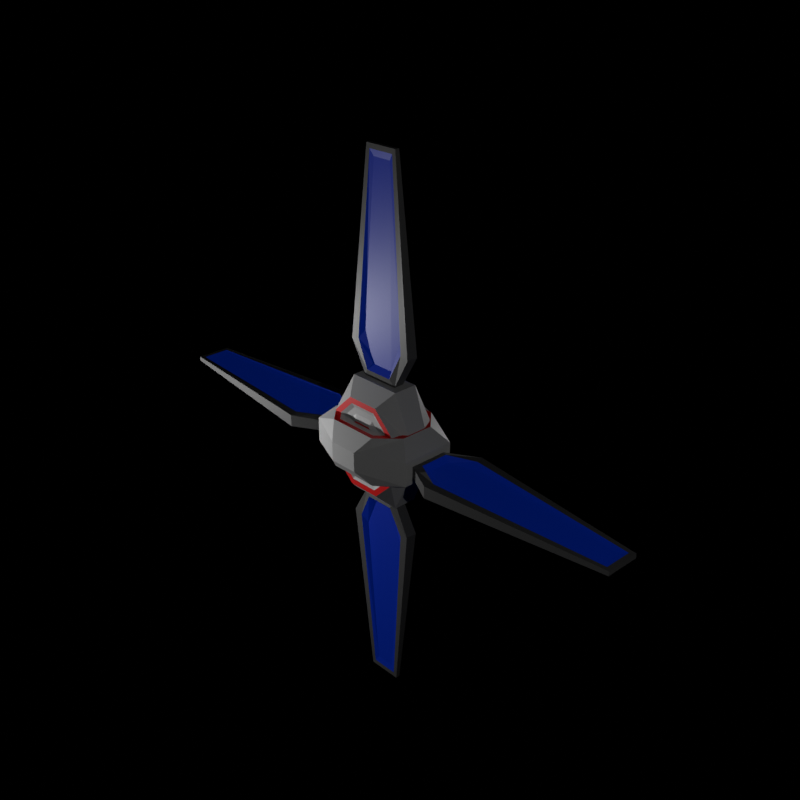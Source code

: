 # Source: solar_collector_single.blend  (saved by Blender 2.93.21; exported with 4.5.12 LTS)
import bpy
from mathutils import Matrix  # noqa: F401  (used for matrix-valued properties, if any)

bpy.ops.wm.read_factory_settings(use_empty=True)
scene = bpy.context.scene
scene.name = 'Scene'

# ---- collections
col_collection = bpy.data.collections.new('Collection'); scene.collection.children.link(col_collection)

# ---- images (referenced by path relative to the original .blend; pixels are not part of the script)
import os
ASSET_DIR = os.environ.get("B2B_ASSET_DIR", "")  # directory of the original .blend (textures are referenced by path, not embedded)
HERE = os.path.dirname(os.path.abspath(__file__))  # packed textures are extracted next to this script under _unpacked/

def load_image(name, relpath, width, height, colorspace="sRGB"):
    """Load a texture the original file referenced (path relative to the .blend, or extracted next to this script)."""
    p = next((c for c in (os.path.join(HERE, relpath), os.path.join(ASSET_DIR, relpath)) if relpath and os.path.exists(c)), "")
    if p:
        img = bpy.data.images.load(p, check_existing=True)
        img.name = name
    else:  # same state as the original file: an image datablock whose file is absent (Cycles renders it pink)
        img = bpy.data.images.new(name, width, height)
        img.source = "FILE"
        img.filepath = "//" + (relpath or name)
    img.colorspace_settings.name = colorspace
    return img
img_skin = load_image('skin', 'solar_collector_single.png', 1024, 1024, 'sRGB')

# ---- materials (node trees are filled in below, after node groups)
mat_material_001 = bpy.data.materials.new('Material.001')
mat_material_002 = bpy.data.materials.new('Material.002')
mat_material_003 = bpy.data.materials.new('Material.003')
mat_material_004 = bpy.data.materials.new('Material.004')
mat_material_005 = bpy.data.materials.new('Material.005')

# ---- material node trees
mat_material_001.use_nodes = True; mat_material_001.node_tree.nodes.clear()
_N = mat_material_001.node_tree.nodes; _L = mat_material_001.node_tree.links
n0 = _N.new('ShaderNodeBsdfPrincipled'); n0.name = 'Principled BSDF'; n0.location = (10, 300)
n0.distribution = 'GGX'
n0.subsurface_method = 'BURLEY'
n0.inputs[0].default_value = (0.1282, 0.1282, 0.1282, 1.0)
n0.inputs[3].default_value = 1.45
n0.inputs[27].default_value = (0.0, 0.0, 0.0, 1.0)
n0.inputs[28].default_value = 1.0
n1 = _N.new('ShaderNodeOutputMaterial'); n1.name = 'Material Output'; n1.location = (300, 300)
n2 = _N.new('ShaderNodeUVMap'); n2.name = 'UV Map'; n2.location = (307, -60)
n3 = _N.new('ShaderNodeTexImage'); n3.name = 'Image Texture'; n3.location = (520, 100)
n3.image = img_skin
_L.new(n0.outputs[0], n1.inputs[0])
_L.new(n2.outputs[0], n3.inputs[0])
n1.is_active_output = True
mat_material_002.use_nodes = True; mat_material_002.node_tree.nodes.clear()
_N = mat_material_002.node_tree.nodes; _L = mat_material_002.node_tree.links
n0 = _N.new('ShaderNodeBsdfPrincipled'); n0.name = 'Principled BSDF'; n0.location = (10, 300)
n0.distribution = 'GGX'
n0.subsurface_method = 'BURLEY'
n0.inputs[0].default_value = (0.477, 0.477, 0.477, 1.0)
n0.inputs[3].default_value = 1.45
n0.inputs[27].default_value = (0.0, 0.0, 0.0, 1.0)
n0.inputs[28].default_value = 1.0
n1 = _N.new('ShaderNodeOutputMaterial'); n1.name = 'Material Output'; n1.location = (300, 300)
n2 = _N.new('ShaderNodeUVMap'); n2.name = 'UV Map'; n2.location = (307, -60)
n3 = _N.new('ShaderNodeTexImage'); n3.name = 'Image Texture'; n3.location = (520, 100)
n3.image = img_skin
_L.new(n0.outputs[0], n1.inputs[0])
_L.new(n2.outputs[0], n3.inputs[0])
n1.is_active_output = True
mat_material_003.use_nodes = True; mat_material_003.node_tree.nodes.clear()
_N = mat_material_003.node_tree.nodes; _L = mat_material_003.node_tree.links
n0 = _N.new('ShaderNodeBsdfPrincipled'); n0.name = 'Principled BSDF'; n0.location = (10, 300)
n0.distribution = 'GGX'
n0.subsurface_method = 'BURLEY'
n0.inputs[0].default_value = (0.08714, 0.08714, 0.08714, 1.0)
n0.inputs[3].default_value = 1.45
n0.inputs[27].default_value = (0.0, 0.0, 0.0, 1.0)
n0.inputs[28].default_value = 1.0
n1 = _N.new('ShaderNodeOutputMaterial'); n1.name = 'Material Output'; n1.location = (300, 300)
n2 = _N.new('ShaderNodeUVMap'); n2.name = 'UV Map'; n2.location = (307, -60)
n3 = _N.new('ShaderNodeTexImage'); n3.name = 'Image Texture'; n3.location = (520, 100)
n3.image = img_skin
_L.new(n0.outputs[0], n1.inputs[0])
_L.new(n2.outputs[0], n3.inputs[0])
n1.is_active_output = True
mat_material_004.use_nodes = True; mat_material_004.node_tree.nodes.clear()
_N = mat_material_004.node_tree.nodes; _L = mat_material_004.node_tree.links
n0 = _N.new('ShaderNodeBsdfPrincipled'); n0.name = 'Principled BSDF'; n0.location = (10, 300)
n0.distribution = 'GGX'
n0.subsurface_method = 'BURLEY'
n0.inputs[0].default_value = (0.0, 0.01261, 0.2529, 1.0)
n0.inputs[3].default_value = 1.45
n0.inputs[27].default_value = (0.0, 0.004928, 0.06681, 1.0)
n0.inputs[28].default_value = 1.0
n1 = _N.new('ShaderNodeOutputMaterial'); n1.name = 'Material Output'; n1.location = (300, 300)
n2 = _N.new('ShaderNodeUVMap'); n2.name = 'UV Map'; n2.location = (307, -60)
n3 = _N.new('ShaderNodeTexImage'); n3.name = 'Image Texture'; n3.location = (520, 100)
n3.image = img_skin
_L.new(n0.outputs[0], n1.inputs[0])
_L.new(n2.outputs[0], n3.inputs[0])
n1.is_active_output = True
mat_material_005.use_nodes = True; mat_material_005.node_tree.nodes.clear()
_N = mat_material_005.node_tree.nodes; _L = mat_material_005.node_tree.links
n0 = _N.new('ShaderNodeBsdfPrincipled'); n0.name = 'Principled BSDF'; n0.location = (10, 300)
n0.distribution = 'GGX'
n0.subsurface_method = 'BURLEY'
n0.inputs[0].default_value = (0.7413, 0.0, 0.0, 0.0)
n0.inputs[3].default_value = 1.45
n0.inputs[27].default_value = (0.0, 0.0, 0.0, 1.0)
n0.inputs[28].default_value = 1.0
n1 = _N.new('ShaderNodeOutputMaterial'); n1.name = 'Material Output'; n1.location = (300, 300)
n2 = _N.new('ShaderNodeUVMap'); n2.name = 'UV Map'; n2.location = (307, -60)
n3 = _N.new('ShaderNodeTexImage'); n3.name = 'Image Texture'; n3.location = (520, 100)
n3.image = img_skin
_L.new(n0.outputs[0], n1.inputs[0])
_L.new(n2.outputs[0], n3.inputs[0])
n1.is_active_output = True

# ---- world
world_world = bpy.data.worlds.new('World'); scene.world = world_world
world_world.use_nodes = True; world_world.node_tree.nodes.clear()
_N = world_world.node_tree.nodes; _L = world_world.node_tree.links
n0 = _N.new('ShaderNodeOutputWorld'); n0.name = 'World Output'; n0.location = (300, 300)
n1 = _N.new('ShaderNodeBackground'); n1.name = 'Background'; n1.location = (10, 300)
n1.inputs[0].default_value = (0.0, 0.0, 0.0, 0.0)
_L.new(n1.outputs[0], n0.inputs[0])
n0.is_active_output = True
world_world.color = (0.05088, 0.05088, 0.05088)
world_world.use_sun_shadow = False
world_world.sun_shadow_jitter_overblur = 0.0

# ---- cameras
cam_camera = bpy.data.cameras.new('Camera')
cam_camera.clip_end = 100.0
cam_camera.ortho_scale = 7.314

# ---- lights
light_light = bpy.data.lights.new('Light', 'POINT')
light_light.transmission_factor = 0.0
light_light.energy = 1000.0
light_light.shadow_soft_size = 0.1
light_light.shadow_maximum_resolution = 0.006
light_light.use_absolute_resolution = True
light_light_001 = bpy.data.lights.new('Light.001', 'POINT')
light_light_001.transmission_factor = 0.0
light_light_001.energy = 1000.0
light_light_001.shadow_soft_size = 0.1
light_light_001.shadow_maximum_resolution = 0.006
light_light_001.use_absolute_resolution = True
light_light_002 = bpy.data.lights.new('Light.002', 'POINT')
light_light_002.transmission_factor = 0.0
light_light_002.energy = 1000.0
light_light_002.shadow_soft_size = 0.1
light_light_002.shadow_maximum_resolution = 0.006
light_light_002.use_absolute_resolution = True

# ---- meshes
me_cylinder = bpy.data.meshes.new('Cylinder')
me_cylinder.from_pydata([(-0.762, -1.5, 0.5232), (-0.2997, -1.143e-07, -0.2995), (-0.3423, -1.5, 0.9302), (0.2997, -1.819e-07, -0.2995), (0.3423, -1.5, 0.9302), (0.2997, 5.163e-08, -3.197e-15), (0.762, -1.5, -0.5232), (0.2997, 1.143e-07, 0.2995), (0.3423, -1.5, -0.9302), (-0.2997, 6.27e-08, 0.2995), (-0.3423, -1.5, -0.9302), (-0.2997, -5.163e-08, 1.341e-08), (-0.5656, -1.2, -1.225), (-0.5656, -0.7, -1.225), (0.5656, -1.2, -1.225), (0.5656, -0.7, -1.225), (1.003, -1.2, -0.3036), (1.003, -0.8, -0.3036), (0.5656, -1.2, 1.225), (0.5656, -0.7, 1.225), (-0.5656, -1.2, 1.225), (-0.5656, -0.7, 1.225), (-1.003, -1.2, 0.3036), (-1.003, -0.8, 0.3036), (-0.3382, -0.5708, -0.9052), (0.3382, -0.5708, -0.9052), (0.5918, -0.5708, 2.106e-07), (0.3382, -0.5708, 0.9052), (-0.3382, -0.5708, 0.9052), (-0.5918, -0.5708, 3.298e-07), (0.2506, -1.0, -1.488), (-0.2506, -1.0, -1.488), (-0.4742, -0.9903, -2.148), (-0.2009, -0.9758, -5.371), (0.2009, -0.9758, -5.371), (0.4742, -0.9903, -2.148), (0.3007, -1.103, -1.378), (-0.3007, -1.103, -1.378), (-0.5691, -1.073, -1.927), (-0.2825, -0.9971, -5.497), (0.2825, -0.9971, -5.497), (0.5691, -1.073, -1.927), (-0.2506, -0.9033, -1.488), (0.2506, -0.9033, -1.488), (0.4742, -0.913, -2.148), (0.2009, -0.9275, -5.371), (-0.2009, -0.9275, -5.371), (-0.4742, -0.913, -2.148), (-0.3007, -0.8, -1.378), (0.3007, -0.8, -1.378), (0.5691, -0.8303, -1.927), (0.2825, -0.9062, -5.497), (-0.2825, -0.9062, -5.497), (-0.5691, -0.8303, -1.927), (-0.3938, -1.058, 1.222), (0.7452, -0.8303, 1.871), (0.3938, -1.058, 1.222), (0.3587, -0.9062, 5.593), (0.7452, -1.073, 1.871), (-0.3587, -0.9062, 5.593), (0.3587, -0.9972, 5.593), (-0.7452, -0.8303, 1.871), (-0.3587, -0.9972, 5.593), (-0.3938, -0.8455, 1.222), (-0.7452, -1.073, 1.871), (0.3938, -0.8455, 1.222), (0.5691, -0.8303, 1.927), (0.2825, -0.9062, 5.497), (-0.2825, -0.9062, 5.497), (-0.5691, -0.8303, 1.927), (-0.3007, -0.8, 1.378), (0.3007, -0.8, 1.378), (0.4742, -0.913, 2.148), (0.2009, -0.9275, 5.371), (-0.2009, -0.9275, 5.371), (-0.4742, -0.913, 2.148), (-0.2506, -0.9033, 1.488), (0.2506, -0.9033, 1.488), (0.7601, -1.5, 0.5232), (-0.7601, -1.5, -0.5232), (-1.001, -0.8, -0.3036), (-1.001, -1.2, -0.3036), (1.001, -0.8, 0.3036), (1.001, -1.2, 0.3036), (0.4257, -0.5, -0.9218), (-0.4257, -0.5, -0.9218), (0.7551, -0.5, -0.5185), (0.7532, -0.5, 0.5185), (-0.4257, -0.5, 0.9218), (0.4257, -0.5, 0.9218), (-0.7551, -0.5, 0.5185), (-0.7532, -0.5, -0.5185), (-0.5691, -1.073, 1.927), (-0.2825, -0.9972, 5.497), (0.2825, -0.9972, 5.497), (0.5691, -1.073, 1.927), (0.3007, -1.103, 1.378), (-0.3007, -1.103, 1.378), (-0.4742, -0.9903, 2.148), (-0.2009, -0.9758, 5.371), (0.2009, -0.9758, 5.371), (0.4742, -0.9903, 2.148), (0.2506, -1.0, 1.488), (-0.2506, -1.0, 1.488), (-0.3938, -0.8455, -1.222), (0.7452, -1.073, -1.871), (0.3938, -0.8455, -1.222), (0.3587, -0.9971, -5.593), (0.7452, -0.8303, -1.871), (-0.3587, -0.9971, -5.593), (0.3587, -0.9062, -5.593), (-0.7452, -1.073, -1.871), (-0.3587, -0.9062, -5.593), (-0.3938, -1.058, -1.222), (-0.7452, -0.8303, -1.871), (0.3938, -1.058, -1.222), (-0.6668, -1.5, 0.4579), (-0.2995, -1.5, 0.814), (0.2995, -1.5, 0.814), (0.6668, -1.5, -0.4579), (0.2995, -1.5, -0.814), (-0.2995, -1.5, -0.814), (0.6652, -1.5, 0.4579), (-0.6652, -1.5, -0.4579), (-0.5987, -1.464, 0.4111), (-0.269, -1.464, 0.7309), (0.269, -1.464, 0.7309), (0.5987, -1.464, -0.4111), (0.269, -1.464, -0.7309), (-0.269, -1.464, -0.7309), (0.5972, -1.464, 0.4111), (-0.5972, -1.464, -0.4111), (-0.4993, -1.464, 0.3429), (-0.2243, -1.464, 0.6096), (0.2243, -1.464, 0.6096), (0.4993, -1.464, -0.3429), (0.2243, -1.464, -0.6096), (-0.2243, -1.464, -0.6096), (0.4981, -1.464, 0.3429), (-0.4981, -1.464, -0.3429), (-0.4056, -1.519, 0.2721), (-0.1822, -1.519, 0.4899), (0.1822, -1.519, 0.4899), (0.4056, -1.519, -0.2849), (0.1822, -1.519, -0.5002), (-0.1822, -1.519, -0.5002), (0.4046, -1.519, 0.2721), (-0.4046, -1.519, -0.2849)], [], [(24, 1, 3, 25), (25, 3, 5, 26), (26, 5, 7, 27), (27, 7, 9, 28), (3, 1, 11, 9, 7, 5), (28, 9, 11, 29), (29, 11, 1, 24), (81, 12, 10, 79), (12, 13, 15, 14), (14, 15, 17, 16), (83, 82, 19, 18), (18, 19, 21, 20), (23, 21, 88, 90), (20, 21, 23, 22), (81, 80, 13, 12), (14, 16, 6, 8), (83, 18, 4, 78), (78, 4, 118, 122), (20, 22, 0, 2), (12, 14, 8, 10), (22, 81, 79, 0), (16, 83, 78, 6), (110, 108, 105, 107), (113, 104, 114, 111), (34, 35, 30, 31, 32, 33), (40, 41, 35, 34), (51, 52, 46, 45), (114, 112, 109, 111), (105, 108, 106, 115), (39, 40, 34, 33), (105, 115, 36, 41), (41, 36, 30, 35), (50, 51, 45, 44), (37, 38, 32, 31), (49, 50, 44, 43), (112, 110, 107, 109), (110, 112, 52, 51), (115, 113, 37, 36), (114, 104, 48, 53), (48, 49, 43, 42), (112, 114, 53, 52), (38, 39, 33, 32), (58, 60, 94, 95), (54, 56, 96, 97), (60, 62, 93, 94), (97, 96, 102, 103), (63, 61, 69, 70), (56, 58, 95, 96), (62, 64, 92, 93), (64, 54, 97, 92), (71, 70, 76, 77), (59, 57, 67, 68), (65, 63, 70, 71), (57, 55, 66, 67), (61, 59, 68, 69), (55, 65, 71, 66), (73, 72, 77, 76, 75, 74), (69, 68, 74, 75), (67, 66, 72, 73), (66, 71, 77, 72), (70, 69, 75, 76), (68, 67, 73, 74), (22, 23, 80, 81), (16, 17, 82, 83), (18, 20, 2, 4), (84, 85, 91, 90, 88, 89, 87, 86), (15, 13, 85, 84), (13, 80, 91, 85), (19, 82, 87, 89), (82, 17, 86, 87), (80, 23, 90, 91), (21, 19, 89, 88), (17, 15, 84, 86), (99, 98, 103, 102, 101, 100), (95, 94, 100, 101), (93, 92, 98, 99), (92, 97, 103, 98), (96, 95, 101, 102), (94, 93, 99, 100), (57, 59, 62, 60), (59, 61, 64, 62), (55, 57, 60, 58), (56, 65, 55, 58), (64, 61, 63, 54), (111, 109, 39, 38), (36, 37, 31, 30), (113, 111, 38, 37), (107, 105, 41, 40), (109, 107, 40, 39), (106, 108, 50, 49), (108, 110, 51, 50), (46, 47, 42, 43, 44, 45), (104, 106, 49, 48), (53, 48, 42, 47), (52, 53, 47, 46), (120, 119, 127, 128), (4, 2, 117, 118), (0, 79, 123, 116), (10, 8, 120, 121), (6, 78, 122, 119), (8, 6, 119, 120), (2, 0, 116, 117), (79, 10, 121, 123), (124, 131, 139, 132), (118, 117, 125, 126), (123, 121, 129, 131), (119, 122, 130, 127), (121, 120, 128, 129), (122, 118, 126, 130), (117, 116, 124, 125), (116, 123, 131, 124), (137, 136, 144, 145), (128, 127, 135, 136), (126, 125, 133, 134), (131, 129, 137, 139), (127, 130, 138, 135), (129, 128, 136, 137), (130, 126, 134, 138), (125, 124, 132, 133), (145, 144, 143, 146, 142, 141, 140, 147), (138, 134, 142, 146), (133, 132, 140, 141), (132, 139, 147, 140), (136, 135, 143, 144), (134, 133, 141, 142), (139, 137, 145, 147), (135, 138, 146, 143)])
me_cylinder.polygons.foreach_set('material_index', [0, 0, 0, 0, 0, 0, 0, 1, 1, 1, 1, 1, 1, 1, 1, 1, 1, 4, 1, 1, 1, 1, 2, 2, 3, 3, 3, 2, 2, 3, 2, 3, 3, 3, 3, 2, 2, 2, 2, 3, 2, 3, 2, 2, 2, 3, 2, 2, 2, 2, 3, 2, 2, 2, 2, 2, 3, 3, 3, 3, 3, 3, 1, 1, 1, 1, 1, 1, 1, 1, 1, 1, 1, 3, 3, 3, 3, 3, 3, 2, 2, 2, 2, 2, 2, 3, 2, 2, 2, 2, 2, 3, 2, 3, 3, 1, 4, 4, 4, 4, 4, 4, 4, 1, 1, 1, 1, 1, 1, 1, 1, 1, 1, 1, 1, 1, 1, 1, 1, 4, 1, 1, 1, 1, 1, 1, 1])
_uv = me_cylinder.uv_layers.new(name='UVMap')
_uv.uv.foreach_set('vector', [0.06932, 0.8579, 2.98e-08, 0.8535, 0.0, 0.7849, 0.06932, 0.7805, 0.6047, 0.6868, 0.6702, 0.7538, 0.6702, 0.787, 0.6025, 0.78, 0.6025, 0.78, 0.6702, 0.787, 0.6702, 0.8202, 0.6047, 0.8876, 0.2972, 0.7908, 0.2278, 0.7864, 0.2278, 0.7178, 0.2972, 0.7134, 0.2278, 0.8595, 0.2278, 0.7908, 0.2621, 0.7908, 0.2964, 0.7908, 0.2964, 0.8595, 0.2621, 0.8595, 0.08898, 0.5003, 0.1544, 0.5696, 0.1544, 0.6039, 0.08616, 0.6056, 0.08616, 0.6056, 0.1544, 0.6039, 0.1544, 0.6381, 0.08898, 0.7071, 0.1177, 0.8848, 0.1225, 0.9869, 0.09082, 0.9515, 0.08618, 0.908, 0.2278, 0.8429, 0.1706, 0.8429, 0.1706, 0.7134, 0.2278, 0.7134, 0.5214, 0.6879, 0.5784, 0.6868, 0.5631, 0.7768, 0.5175, 0.7777, 0.5175, 0.8451, 0.5631, 0.8442, 0.5784, 0.9584, 0.5214, 0.9595, 0.4376, 0.7115, 0.4948, 0.7115, 0.4948, 0.841, 0.4376, 0.841, 0.04557, 0.609, 0.06182, 0.5007, 0.08616, 0.5344, 0.0825, 0.5828, 0.00486, 0.5003, 0.06182, 0.5007, 0.04557, 0.609, 0.0, 0.6087, 2.789e-05, 0.678, 0.0456, 0.6783, 0.06182, 0.7805, 0.00486, 0.7801, 0.5095, 0.841, 0.5095, 0.9577, 0.4953, 0.9232, 0.4719, 0.8605, 0.1553, 0.7921, 0.1567, 0.9066, 0.125, 0.8802, 0.1225, 0.8232, 0.1776, 0.5519, 0.2215, 0.509, 0.226, 0.5212, 0.1876, 0.5588, 0.1225, 0.7071, 0.1177, 0.8155, 0.08616, 0.7885, 0.09082, 0.739, 0.3795, 0.9544, 0.3795, 0.8249, 0.4138, 0.8505, 0.4138, 0.9289, 0.1177, 0.8155, 0.1177, 0.8848, 0.08618, 0.908, 0.08616, 0.7885, 0.1567, 0.7247, 0.1553, 0.7921, 0.1225, 0.8232, 0.125, 0.7071, 0.9998, 0.0, 0.9995, 0.4017, 0.9718, 0.4019, 0.9894, 5.865e-05, 0.9476, 0.5, 0.9718, 0.4999, 0.9706, 0.5765, 0.943, 0.5767, 0.7705, 0.01438, 0.8018, 0.3833, 0.7762, 0.4589, 0.7189, 0.4589, 0.6933, 0.3833, 0.7245, 0.01438, 0.7799, 0.0, 0.8127, 0.4086, 0.8018, 0.3833, 0.7705, 0.01438, 0.7152, 0.4714, 0.7799, 0.4714, 0.7705, 0.4858, 0.7245, 0.4858, 0.9706, 0.5765, 0.9718, 0.999, 0.9614, 0.999, 0.943, 0.5767, 0.9718, 0.4019, 0.9995, 0.4017, 0.9998, 0.4837, 0.9756, 0.4838, 0.7152, 0.0, 0.7799, 0.0, 0.7705, 0.01438, 0.7245, 0.01438, 0.0, 0.07426, 0.04023, 0.0, 0.05088, 0.01784, 0.02016, 0.08071, 0.8127, 0.4086, 0.782, 0.4714, 0.7762, 0.4589, 0.8018, 0.3833, 0.6824, 0.88, 0.7152, 0.4714, 0.7245, 0.4858, 0.6933, 0.8547, 0.7131, 0.4714, 0.6824, 0.4086, 0.6933, 0.3833, 0.7189, 0.4589, 0.7131, 0.9429, 0.6824, 0.88, 0.6933, 0.8547, 0.7189, 0.9303, 0.1544, 0.6645, 0.1544, 0.5824, 0.1648, 0.5824, 0.1648, 0.6645, 0.2148, 0.0, 0.297, 0.0, 0.2882, 0.01105, 0.2236, 0.01105, 0.04023, 0.0, 0.1304, 0.0, 0.1197, 0.01784, 0.05088, 0.01784, 0.3412, 0.4261, 0.301, 0.5003, 0.2903, 0.4825, 0.321, 0.4196, 0.782, 0.9429, 0.7131, 0.9429, 0.7189, 0.9303, 0.7762, 0.9303, 0.297, 0.0, 0.3412, 0.4261, 0.321, 0.4196, 0.2882, 0.01105, 0.6824, 0.4086, 0.7152, 0.0, 0.7245, 0.01438, 0.6933, 0.3833, 0.6824, 0.07427, 0.6382, 0.5003, 0.6294, 0.4893, 0.6622, 0.08072, 0.552, 0.0, 0.6422, 0.0, 0.6315, 0.01785, 0.5627, 0.01785, 0.6382, 0.5003, 0.556, 0.5003, 0.5648, 0.4893, 0.6294, 0.4893, 0.8434, 0.4714, 0.9122, 0.4714, 0.9065, 0.484, 0.8491, 0.484, 0.4716, 0.0, 0.5118, 0.07426, 0.4916, 0.08071, 0.4609, 0.01785, 0.6422, 0.0, 0.6824, 0.07427, 0.6622, 0.08072, 0.6315, 0.01785, 0.556, 0.5003, 0.5118, 0.07427, 0.532, 0.08072, 0.5648, 0.4893, 0.5118, 0.07427, 0.552, 0.0, 0.5627, 0.01785, 0.532, 0.08072, 0.8434, 1.192e-07, 0.9122, 0.0, 0.9065, 0.01257, 0.8491, 0.01257, 0.4676, 0.5003, 0.3854, 0.5003, 0.3942, 0.4893, 0.4588, 0.4893, 0.3814, 0.0, 0.4716, 0.0, 0.4609, 0.01785, 0.3921, 0.01785, 0.3854, 0.5003, 0.3412, 0.07426, 0.3614, 0.08071, 0.3942, 0.4893, 0.5118, 0.07426, 0.4676, 0.5003, 0.4588, 0.4893, 0.4916, 0.08071, 0.3412, 0.07426, 0.3814, 0.0, 0.3921, 0.01785, 0.3614, 0.08071, 0.8548, 0.457, 0.8235, 0.08814, 0.8491, 0.01257, 0.9065, 0.01257, 0.9321, 0.08814, 0.9008, 0.457, 0.943, 0.06287, 0.9101, 0.4714, 0.9008, 0.457, 0.9321, 0.08814, 0.8455, 0.4714, 0.8127, 0.06287, 0.8235, 0.08814, 0.8548, 0.457, 0.8127, 0.06287, 0.8434, 1.192e-07, 0.8491, 0.01257, 0.8235, 0.08814, 0.9122, 0.0, 0.943, 0.06287, 0.9321, 0.08814, 0.9065, 0.01257, 0.9101, 0.4714, 0.8455, 0.4714, 0.8548, 0.457, 0.9008, 0.457, 0.0, 0.6087, 0.04557, 0.609, 0.0456, 0.6783, 2.789e-05, 0.678, 0.5175, 0.7777, 0.5631, 0.7768, 0.5631, 0.8442, 0.5175, 0.8451, 0.4719, 0.841, 0.4719, 0.9705, 0.4376, 0.9449, 0.4376, 0.8666, 0.4797, 0.7115, 0.3822, 0.7113, 0.3448, 0.6651, 0.3448, 0.5464, 0.3826, 0.5003, 0.4801, 0.5005, 0.5175, 0.5467, 0.5175, 0.6654, 0.3448, 0.9544, 0.3448, 0.8249, 0.3795, 0.8409, 0.3795, 0.9384, 0.06182, 0.7805, 0.0456, 0.6783, 0.08252, 0.7013, 0.08616, 0.745, 0.5784, 0.9584, 0.5631, 0.8442, 0.5996, 0.8744, 0.6025, 0.9283, 0.5631, 0.8442, 0.5631, 0.7768, 0.5996, 0.7593, 0.5996, 0.8744, 0.0456, 0.6783, 0.04557, 0.609, 0.0825, 0.5828, 0.08252, 0.7013, 0.2972, 0.8429, 0.2972, 0.7134, 0.3318, 0.7294, 0.3318, 0.8269, 0.5631, 0.7768, 0.5784, 0.6868, 0.6025, 0.7239, 0.5996, 0.7593, 0.8548, 0.9285, 0.8235, 0.5596, 0.8491, 0.484, 0.9065, 0.484, 0.9321, 0.5596, 0.9008, 0.9285, 0.943, 0.5343, 0.9101, 0.9429, 0.9008, 0.9285, 0.9321, 0.5596, 0.8455, 0.9429, 0.8127, 0.5343, 0.8235, 0.5596, 0.8548, 0.9285, 0.8127, 0.5343, 0.8434, 0.4714, 0.8491, 0.484, 0.8235, 0.5596, 0.9122, 0.4714, 0.943, 0.5343, 0.9321, 0.5596, 0.9065, 0.484, 0.9101, 0.9429, 0.8455, 0.9429, 0.8548, 0.9285, 0.9008, 0.9285, 0.1648, 0.5003, 0.1648, 0.5824, 0.1544, 0.5824, 0.1544, 0.5003, 0.9718, 0.0001988, 0.9706, 0.4283, 0.943, 0.4277, 0.9615, 0.0, 0.9994, 0.5619, 1.0, 0.9858, 0.9896, 0.9861, 0.9718, 0.5628, 0.9758, 0.5007, 1.0, 0.4999, 0.9994, 0.5619, 0.9718, 0.5628, 0.943, 0.4277, 0.9706, 0.4283, 0.9718, 0.4999, 0.9476, 0.4994, 0.1706, 0.07426, 0.1264, 0.5003, 0.1176, 0.4893, 0.1504, 0.08071, 0.782, 0.4714, 0.7131, 0.4714, 0.7189, 0.4589, 0.7762, 0.4589, 0.1304, 0.0, 0.1706, 0.07426, 0.1504, 0.08071, 0.1197, 0.01784, 0.04425, 0.5003, 0.0, 0.07426, 0.02016, 0.08071, 0.05296, 0.4893, 0.1264, 0.5003, 0.04425, 0.5003, 0.05296, 0.4893, 0.1176, 0.4893, 0.2108, 0.5003, 0.1706, 0.4261, 0.1908, 0.4196, 0.2215, 0.4825, 0.1706, 0.4261, 0.2148, 0.0, 0.2236, 0.01105, 0.1908, 0.4196, 0.7705, 0.4858, 0.8018, 0.8547, 0.7762, 0.9303, 0.7189, 0.9303, 0.6933, 0.8547, 0.7245, 0.4858, 0.301, 0.5003, 0.2108, 0.5003, 0.2215, 0.4825, 0.2903, 0.4825, 0.8127, 0.88, 0.782, 0.9429, 0.7762, 0.9303, 0.8018, 0.8547, 0.7799, 0.4714, 0.8127, 0.88, 0.8018, 0.8547, 0.7705, 0.4858, 0.5596, 0.6868, 0.5175, 0.6461, 0.5253, 0.6408, 0.5631, 0.6773, 0.2215, 0.509, 0.2936, 0.5089, 0.2891, 0.5211, 0.226, 0.5212, 0.3378, 0.5516, 0.3378, 0.6618, 0.3278, 0.655, 0.3278, 0.5585, 0.2939, 0.7048, 0.2218, 0.7049, 0.2263, 0.6926, 0.2894, 0.6925, 0.1776, 0.6621, 0.1776, 0.5519, 0.1876, 0.5588, 0.1876, 0.6552, 0.2218, 0.7049, 0.1776, 0.6621, 0.1876, 0.6552, 0.2263, 0.6926, 0.2936, 0.5089, 0.3378, 0.5516, 0.3278, 0.5585, 0.2891, 0.5211, 0.3378, 0.6618, 0.2939, 0.7048, 0.2894, 0.6925, 0.3278, 0.655, 0.6621, 0.5464, 0.6621, 0.6405, 0.6508, 0.6327, 0.6508, 0.5542, 0.5592, 0.5005, 0.6278, 0.5003, 0.6243, 0.5099, 0.5628, 0.51, 0.6699, 0.6458, 0.6282, 0.6867, 0.6246, 0.6772, 0.6621, 0.6405, 0.5175, 0.6461, 0.5175, 0.5413, 0.5253, 0.5466, 0.5253, 0.6408, 0.6282, 0.6867, 0.5596, 0.6868, 0.5631, 0.6773, 0.6246, 0.6772, 0.5175, 0.5413, 0.5592, 0.5005, 0.5628, 0.51, 0.5253, 0.5466, 0.6278, 0.5003, 0.6699, 0.541, 0.6621, 0.5464, 0.6243, 0.5099, 0.6699, 0.541, 0.6699, 0.6458, 0.6621, 0.6405, 0.6621, 0.5464, 0.6195, 0.6633, 0.5682, 0.6634, 0.573, 0.6509, 0.6147, 0.6508, 0.5631, 0.6773, 0.5253, 0.6408, 0.5366, 0.6329, 0.5682, 0.6634, 0.5628, 0.51, 0.6243, 0.5099, 0.6192, 0.5238, 0.5679, 0.5238, 0.6621, 0.6405, 0.6246, 0.6772, 0.6195, 0.6633, 0.6508, 0.6327, 0.5253, 0.6408, 0.5253, 0.5466, 0.5366, 0.5544, 0.5366, 0.6329, 0.6246, 0.6772, 0.5631, 0.6773, 0.5682, 0.6634, 0.6195, 0.6633, 0.5253, 0.5466, 0.5628, 0.51, 0.5679, 0.5238, 0.5366, 0.5544, 0.6243, 0.5099, 0.6621, 0.5464, 0.6508, 0.5542, 0.6192, 0.5238, 0.4096, 0.818, 0.373, 0.818, 0.3505, 0.7964, 0.3505, 0.7404, 0.3728, 0.7185, 0.4094, 0.7184, 0.4319, 0.7403, 0.4319, 0.7963, 0.5366, 0.5544, 0.5679, 0.5238, 0.5727, 0.5375, 0.5473, 0.5625, 0.6192, 0.5238, 0.6508, 0.5542, 0.6401, 0.5623, 0.6144, 0.5374, 0.6508, 0.5542, 0.6508, 0.6327, 0.6401, 0.6261, 0.6401, 0.5623, 0.5682, 0.6634, 0.5366, 0.6329, 0.5473, 0.6263, 0.573, 0.6509, 0.5679, 0.5238, 0.6192, 0.5238, 0.6144, 0.5374, 0.5727, 0.5375, 0.6508, 0.6327, 0.6195, 0.6633, 0.6147, 0.6508, 0.6401, 0.6261, 0.5366, 0.6329, 0.5366, 0.5544, 0.5473, 0.5625, 0.5473, 0.6263])
me_cylinder.materials.append(mat_material_001)
me_cylinder.materials.append(mat_material_002)
me_cylinder.materials.append(mat_material_003)
me_cylinder.materials.append(mat_material_004)
me_cylinder.materials.append(mat_material_005)
me_cylinder.use_remesh_fix_poles = True
me_cylinder.use_remesh_preserve_attributes = False
me_cylinder.update()
me_cylinder_003 = bpy.data.meshes.new('Cylinder.003')
me_cylinder_003.from_pydata([(-0.5122, -1.765, 0.4906), (-0.9192, -1.345, 0.4906), (-0.9192, -0.6606, 0.4906), (0.5343, -0.2409, 0.4906), (0.9412, -0.6606, 0.4906), (0.9412, -1.345, 0.4906), (1.236, -1.569, 0.1906), (1.236, -1.569, -0.3094), (1.236, -0.4372, 0.1906), (1.236, -0.4372, -0.3094), (0.3147, -0.0009291, 0.1906), (0.3147, -0.0009291, -0.2094), (-1.214, -0.4372, 0.1906), (-1.214, -0.4372, -0.3094), (-1.214, -1.569, 0.1906), (-1.214, -1.569, -0.3094), (-0.2926, -2.005, 0.1906), (-0.2926, -2.005, -0.2094), (1.499, -0.7523, -0.009395), (1.499, -1.253, -0.009395), (2.159, -1.477, -0.01906), (5.382, -1.204, -0.03357), (5.382, -0.802, -0.03357), (2.159, -0.5286, -0.01906), (1.389, -0.7022, 0.09391), (1.389, -1.304, 0.09391), (1.938, -1.572, 0.06358), (5.508, -1.285, -0.01225), (5.508, -0.7204, -0.01225), (1.938, -0.4338, 0.06358), (1.499, -1.253, -0.1061), (1.499, -0.7523, -0.1061), (2.159, -0.5286, -0.09642), (5.382, -0.802, -0.08192), (5.382, -1.204, -0.08192), (2.159, -1.477, -0.09642), (1.389, -1.304, -0.2094), (1.389, -0.7022, -0.2094), (1.938, -0.4338, -0.1791), (5.508, -0.7204, -0.1032), (5.508, -1.285, -0.1032), (1.938, -1.572, -0.1791), (-1.211, -1.397, 0.04842), (-1.86, -0.2576, -0.1791), (-1.211, -0.6091, 0.04842), (-5.582, -0.6442, -0.1032), (-1.86, -0.2576, 0.06358), (-5.582, -1.362, -0.1032), (-5.582, -0.6442, -0.01224), (-1.86, -1.748, -0.1791), (-5.582, -1.362, -0.01224), (-1.211, -1.397, -0.1639), (-1.86, -1.748, 0.06358), (-1.211, -0.6091, -0.1639), (-1.916, -0.4338, -0.1791), (-5.486, -0.7204, -0.1032), (-5.486, -1.285, -0.1032), (-1.916, -1.572, -0.1791), (-1.367, -1.304, -0.2094), (-1.367, -0.7022, -0.2094), (-2.137, -0.5286, -0.09642), (-5.36, -0.802, -0.08191), (-5.36, -1.204, -0.08191), (-2.137, -1.477, -0.09642), (-1.477, -1.253, -0.1061), (-1.477, -0.7523, -0.1061), (-0.5122, -0.2428, 0.4906), (0.5343, -1.763, 0.4906), (0.3147, -2.005, -0.2094), (0.3147, -2.005, 0.1906), (-0.2926, -0.0009291, -0.2094), (-0.2926, -0.0009291, 0.1906), (0.9328, -0.5771, -0.5094), (0.9328, -1.429, -0.5094), (0.5295, -0.2478, -0.5094), (-0.5075, -0.2497, -0.5094), (-0.9107, -1.429, -0.5094), (-0.9107, -0.5771, -0.5094), (-0.5075, -1.758, -0.5094), (0.5295, -1.756, -0.5094), (-1.916, -1.572, 0.06358), (-5.486, -1.285, -0.01224), (-5.486, -0.7204, -0.01224), (-1.916, -0.4338, 0.06358), (-1.367, -0.7022, 0.09391), (-1.367, -1.304, 0.09391), (-2.137, -1.477, -0.01906), (-5.36, -1.204, -0.03357), (-5.36, -0.802, -0.03357), (-2.137, -0.5286, -0.01906), (-1.477, -0.7523, -0.009395), (-1.477, -1.253, -0.009395), (1.233, -1.397, -0.1639), (1.882, -0.2576, 0.06358), (1.233, -0.6091, -0.1639), (5.605, -0.6442, -0.01225), (1.882, -0.2576, -0.1791), (5.605, -1.362, -0.01225), (5.605, -0.6442, -0.1032), (1.882, -1.748, 0.06358), (5.605, -1.362, -0.1032), (1.233, -1.397, 0.04842), (1.882, -1.748, -0.1791), (1.233, -0.6091, 0.04842), (-0.4469, -1.67, 0.4906), (-0.803, -1.302, 0.4906), (-0.803, -0.7033, 0.4906), (0.4689, -0.3361, 0.4906), (0.825, -0.7033, 0.4906), (0.825, -1.302, 0.4906), (-0.4469, -0.3377, 0.4906), (0.4689, -1.668, 0.4906), (-0.4001, -1.602, 0.4547), (-0.7199, -1.272, 0.4547), (-0.7199, -0.7339, 0.4547), (0.4222, -0.4041, 0.4547), (0.7419, -0.7339, 0.4547), (0.7419, -1.272, 0.4547), (-0.4001, -0.4056, 0.4547), (0.4222, -1.6, 0.4547), (-0.3319, -1.502, 0.4547), (-0.5985, -1.227, 0.4547), (-0.5985, -0.7786, 0.4547), (0.3539, -0.5035, 0.4547), (0.6206, -0.7786, 0.4547), (0.6206, -1.227, 0.4547), (-0.3319, -0.5048, 0.4547), (0.3539, -1.501, 0.4547), (-0.261, -1.408, 0.5094), (-0.4789, -1.185, 0.5094), (-0.4789, -0.8207, 0.5094), (0.2959, -0.5973, 0.5094), (0.5113, -0.8207, 0.5094), (0.5113, -1.185, 0.5094), (-0.261, -0.5983, 0.5094), (0.2959, -1.407, 0.5094)], [], [(69, 6, 5, 67), (6, 7, 9, 8), (8, 9, 11, 10), (71, 70, 13, 12), (12, 13, 15, 14), (17, 15, 76, 78), (14, 15, 17, 16), (69, 68, 7, 6), (8, 10, 3, 4), (71, 12, 2, 66), (66, 2, 106, 110), (14, 16, 0, 1), (6, 8, 4, 5), (16, 69, 67, 0), (10, 71, 66, 3), (98, 96, 93, 95), (101, 92, 102, 99), (22, 23, 18, 19, 20, 21), (28, 29, 23, 22), (39, 40, 34, 33), (102, 100, 97, 99), (93, 96, 94, 103), (27, 28, 22, 21), (93, 103, 24, 29), (29, 24, 18, 23), (38, 39, 33, 32), (25, 26, 20, 19), (37, 38, 32, 31), (100, 98, 95, 97), (98, 100, 40, 39), (103, 101, 25, 24), (102, 92, 36, 41), (36, 37, 31, 30), (100, 102, 41, 40), (26, 27, 21, 20), (46, 48, 82, 83), (42, 44, 84, 85), (48, 50, 81, 82), (85, 84, 90, 91), (51, 49, 57, 58), (44, 46, 83, 84), (50, 52, 80, 81), (52, 42, 85, 80), (59, 58, 64, 65), (47, 45, 55, 56), (53, 51, 58, 59), (45, 43, 54, 55), (49, 47, 56, 57), (43, 53, 59, 54), (61, 60, 65, 64, 63, 62), (57, 56, 62, 63), (55, 54, 60, 61), (54, 59, 65, 60), (58, 57, 63, 64), (56, 55, 61, 62), (16, 17, 68, 69), (10, 11, 70, 71), (12, 14, 1, 2), (72, 73, 79, 78, 76, 77, 75, 74), (9, 7, 73, 72), (7, 68, 79, 73), (13, 70, 75, 77), (70, 11, 74, 75), (68, 17, 78, 79), (15, 13, 77, 76), (11, 9, 72, 74), (87, 86, 91, 90, 89, 88), (83, 82, 88, 89), (81, 80, 86, 87), (80, 85, 91, 86), (84, 83, 89, 90), (82, 81, 87, 88), (45, 47, 50, 48), (47, 49, 52, 50), (43, 45, 48, 46), (44, 53, 43, 46), (52, 49, 51, 42), (99, 97, 27, 26), (24, 25, 19, 18), (101, 99, 26, 25), (95, 93, 29, 28), (97, 95, 28, 27), (94, 96, 38, 37), (96, 98, 39, 38), (34, 35, 30, 31, 32, 33), (92, 94, 37, 36), (41, 36, 30, 35), (40, 41, 35, 34), (108, 107, 115, 116), (2, 1, 105, 106), (0, 67, 111, 104), (5, 4, 108, 109), (3, 66, 110, 107), (4, 3, 107, 108), (1, 0, 104, 105), (67, 5, 109, 111), (112, 119, 127, 120), (106, 105, 113, 114), (111, 109, 117, 119), (107, 110, 118, 115), (109, 108, 116, 117), (110, 106, 114, 118), (105, 104, 112, 113), (104, 111, 119, 112), (125, 124, 132, 133), (116, 115, 123, 124), (114, 113, 121, 122), (119, 117, 125, 127), (115, 118, 126, 123), (117, 116, 124, 125), (118, 114, 122, 126), (113, 112, 120, 121), (133, 132, 131, 134, 130, 129, 128, 135), (126, 122, 130, 134), (121, 120, 128, 129), (120, 127, 135, 128), (124, 123, 131, 132), (122, 121, 129, 130), (127, 125, 133, 135), (123, 126, 134, 131)])
me_cylinder_003.polygons.foreach_set('material_index', [1, 1, 1, 1, 1, 1, 1, 1, 1, 1, 4, 1, 1, 1, 1, 2, 2, 3, 3, 3, 2, 2, 3, 2, 3, 3, 3, 3, 2, 2, 2, 2, 3, 2, 3, 2, 2, 2, 3, 2, 2, 2, 2, 3, 2, 2, 2, 2, 2, 3, 3, 3, 3, 3, 3, 1, 1, 1, 1, 1, 1, 1, 1, 1, 1, 1, 3, 3, 3, 3, 3, 3, 2, 2, 2, 2, 2, 2, 3, 2, 2, 2, 2, 2, 3, 2, 3, 3, 1, 4, 4, 4, 4, 4, 4, 4, 1, 1, 1, 1, 1, 1, 1, 1, 1, 1, 1, 1, 1, 1, 1, 1, 4, 1, 1, 1, 1, 1, 1, 1])
_uv = me_cylinder_003.uv_layers.new(name='UVMap')
_uv.uv.foreach_set('vector', [0.1177, 0.8848, 0.1225, 0.9869, 0.09082, 0.9515, 0.08618, 0.908, 0.2278, 0.8429, 0.1706, 0.8429, 0.1706, 0.7134, 0.2278, 0.7134, 0.5214, 0.6879, 0.5784, 0.6868, 0.5631, 0.7768, 0.5175, 0.7777, 0.5175, 0.8451, 0.5631, 0.8442, 0.5784, 0.9584, 0.5214, 0.9595, 0.4376, 0.7115, 0.4948, 0.7115, 0.4948, 0.841, 0.4376, 0.841, 0.04557, 0.609, 0.06182, 0.5007, 0.08616, 0.5344, 0.0825, 0.5828, 0.00486, 0.5003, 0.06182, 0.5007, 0.04557, 0.609, 0.0, 0.6087, 2.789e-05, 0.678, 0.0456, 0.6783, 0.06182, 0.7805, 0.00486, 0.7801, 0.5095, 0.841, 0.5095, 0.9577, 0.4953, 0.9232, 0.4719, 0.8605, 0.1553, 0.7921, 0.1567, 0.9066, 0.125, 0.8802, 0.1225, 0.8232, 0.1776, 0.5519, 0.2215, 0.509, 0.226, 0.5212, 0.1876, 0.5588, 0.1225, 0.7071, 0.1177, 0.8155, 0.08616, 0.7885, 0.09082, 0.739, 0.3795, 0.9544, 0.3795, 0.8249, 0.4138, 0.8505, 0.4138, 0.9289, 0.1177, 0.8155, 0.1177, 0.8848, 0.08618, 0.908, 0.08616, 0.7885, 0.1567, 0.7247, 0.1553, 0.7921, 0.1225, 0.8232, 0.125, 0.7071, 0.9998, 0.0, 0.9995, 0.4017, 0.9718, 0.4019, 0.9894, 5.865e-05, 0.9476, 0.5, 0.9718, 0.4999, 0.9706, 0.5765, 0.943, 0.5767, 0.7705, 0.01438, 0.8018, 0.3833, 0.7762, 0.4589, 0.7189, 0.4589, 0.6933, 0.3833, 0.7245, 0.01438, 0.7799, 0.0, 0.8127, 0.4086, 0.8018, 0.3833, 0.7705, 0.01438, 0.7152, 0.4714, 0.7799, 0.4714, 0.7705, 0.4858, 0.7245, 0.4858, 0.9706, 0.5765, 0.9718, 0.999, 0.9614, 0.999, 0.943, 0.5767, 0.9718, 0.4019, 0.9995, 0.4017, 0.9998, 0.4837, 0.9756, 0.4838, 0.7152, 0.0, 0.7799, 0.0, 0.7705, 0.01438, 0.7245, 0.01438, 0.0, 0.07426, 0.04023, 0.0, 0.05088, 0.01784, 0.02016, 0.08071, 0.8127, 0.4086, 0.782, 0.4714, 0.7762, 0.4589, 0.8018, 0.3833, 0.6824, 0.88, 0.7152, 0.4714, 0.7245, 0.4858, 0.6933, 0.8547, 0.7131, 0.4714, 0.6824, 0.4086, 0.6933, 0.3833, 0.7189, 0.4589, 0.7131, 0.9429, 0.6824, 0.88, 0.6933, 0.8547, 0.7189, 0.9303, 0.1544, 0.6645, 0.1544, 0.5824, 0.1648, 0.5824, 0.1648, 0.6645, 0.2148, 0.0, 0.297, 0.0, 0.2882, 0.01105, 0.2236, 0.01105, 0.04023, 0.0, 0.1304, 0.0, 0.1197, 0.01784, 0.05088, 0.01784, 0.3412, 0.4261, 0.301, 0.5003, 0.2903, 0.4825, 0.321, 0.4196, 0.782, 0.9429, 0.7131, 0.9429, 0.7189, 0.9303, 0.7762, 0.9303, 0.297, 0.0, 0.3412, 0.4261, 0.321, 0.4196, 0.2882, 0.01105, 0.6824, 0.4086, 0.7152, 0.0, 0.7245, 0.01438, 0.6933, 0.3833, 0.6824, 0.07427, 0.6382, 0.5003, 0.6294, 0.4893, 0.6622, 0.08072, 0.552, 0.0, 0.6422, 0.0, 0.6315, 0.01785, 0.5627, 0.01785, 0.6382, 0.5003, 0.556, 0.5003, 0.5648, 0.4893, 0.6294, 0.4893, 0.8434, 0.4714, 0.9122, 0.4714, 0.9065, 0.484, 0.8491, 0.484, 0.4716, 0.0, 0.5118, 0.07426, 0.4916, 0.08071, 0.4609, 0.01785, 0.6422, 0.0, 0.6824, 0.07427, 0.6622, 0.08072, 0.6315, 0.01785, 0.556, 0.5003, 0.5118, 0.07427, 0.532, 0.08072, 0.5648, 0.4893, 0.5118, 0.07427, 0.552, 0.0, 0.5627, 0.01785, 0.532, 0.08072, 0.8434, 1.192e-07, 0.9122, 0.0, 0.9065, 0.01257, 0.8491, 0.01257, 0.4676, 0.5003, 0.3854, 0.5003, 0.3942, 0.4893, 0.4588, 0.4893, 0.3814, 0.0, 0.4716, 0.0, 0.4609, 0.01785, 0.3921, 0.01785, 0.3854, 0.5003, 0.3412, 0.07426, 0.3614, 0.08071, 0.3942, 0.4893, 0.5118, 0.07426, 0.4676, 0.5003, 0.4588, 0.4893, 0.4916, 0.08071, 0.3412, 0.07426, 0.3814, 0.0, 0.3921, 0.01785, 0.3614, 0.08071, 0.8548, 0.457, 0.8235, 0.08814, 0.8491, 0.01257, 0.9065, 0.01257, 0.9321, 0.08814, 0.9008, 0.457, 0.943, 0.06287, 0.9101, 0.4714, 0.9008, 0.457, 0.9321, 0.08814, 0.8455, 0.4714, 0.8127, 0.06287, 0.8235, 0.08814, 0.8548, 0.457, 0.8127, 0.06287, 0.8434, 1.192e-07, 0.8491, 0.01257, 0.8235, 0.08814, 0.9122, 0.0, 0.943, 0.06287, 0.9321, 0.08814, 0.9065, 0.01257, 0.9101, 0.4714, 0.8455, 0.4714, 0.8548, 0.457, 0.9008, 0.457, 0.0, 0.6087, 0.04557, 0.609, 0.0456, 0.6783, 2.789e-05, 0.678, 0.5175, 0.7777, 0.5631, 0.7768, 0.5631, 0.8442, 0.5175, 0.8451, 0.4719, 0.841, 0.4719, 0.9705, 0.4376, 0.9449, 0.4376, 0.8666, 0.4797, 0.7115, 0.3822, 0.7113, 0.3448, 0.6651, 0.3448, 0.5464, 0.3826, 0.5003, 0.4801, 0.5005, 0.5175, 0.5467, 0.5175, 0.6654, 0.3448, 0.9544, 0.3448, 0.8249, 0.3795, 0.8409, 0.3795, 0.9384, 0.06182, 0.7805, 0.0456, 0.6783, 0.08252, 0.7013, 0.08616, 0.745, 0.5784, 0.9584, 0.5631, 0.8442, 0.5996, 0.8744, 0.6025, 0.9283, 0.5631, 0.8442, 0.5631, 0.7768, 0.5996, 0.7593, 0.5996, 0.8744, 0.0456, 0.6783, 0.04557, 0.609, 0.0825, 0.5828, 0.08252, 0.7013, 0.2972, 0.8429, 0.2972, 0.7134, 0.3318, 0.7294, 0.3318, 0.8269, 0.5631, 0.7768, 0.5784, 0.6868, 0.6025, 0.7239, 0.5996, 0.7593, 0.8548, 0.9285, 0.8235, 0.5596, 0.8491, 0.484, 0.9065, 0.484, 0.9321, 0.5596, 0.9008, 0.9285, 0.943, 0.5343, 0.9101, 0.9429, 0.9008, 0.9285, 0.9321, 0.5596, 0.8455, 0.9429, 0.8127, 0.5343, 0.8235, 0.5596, 0.8548, 0.9285, 0.8127, 0.5343, 0.8434, 0.4714, 0.8491, 0.484, 0.8235, 0.5596, 0.9122, 0.4714, 0.943, 0.5343, 0.9321, 0.5596, 0.9065, 0.484, 0.9101, 0.9429, 0.8455, 0.9429, 0.8548, 0.9285, 0.9008, 0.9285, 0.1648, 0.5003, 0.1648, 0.5824, 0.1544, 0.5824, 0.1544, 0.5003, 0.9718, 0.0001988, 0.9706, 0.4283, 0.943, 0.4277, 0.9615, 0.0, 0.9994, 0.5619, 1.0, 0.9858, 0.9896, 0.9861, 0.9718, 0.5628, 0.9758, 0.5007, 1.0, 0.4999, 0.9994, 0.5619, 0.9718, 0.5628, 0.943, 0.4277, 0.9706, 0.4283, 0.9718, 0.4999, 0.9476, 0.4994, 0.1706, 0.07426, 0.1264, 0.5003, 0.1176, 0.4893, 0.1504, 0.08071, 0.782, 0.4714, 0.7131, 0.4714, 0.7189, 0.4589, 0.7762, 0.4589, 0.1304, 0.0, 0.1706, 0.07426, 0.1504, 0.08071, 0.1197, 0.01784, 0.04425, 0.5003, 0.0, 0.07426, 0.02016, 0.08071, 0.05296, 0.4893, 0.1264, 0.5003, 0.04425, 0.5003, 0.05296, 0.4893, 0.1176, 0.4893, 0.2108, 0.5003, 0.1706, 0.4261, 0.1908, 0.4196, 0.2215, 0.4825, 0.1706, 0.4261, 0.2148, 0.0, 0.2236, 0.01105, 0.1908, 0.4196, 0.7705, 0.4858, 0.8018, 0.8547, 0.7762, 0.9303, 0.7189, 0.9303, 0.6933, 0.8547, 0.7245, 0.4858, 0.301, 0.5003, 0.2108, 0.5003, 0.2215, 0.4825, 0.2903, 0.4825, 0.8127, 0.88, 0.782, 0.9429, 0.7762, 0.9303, 0.8018, 0.8547, 0.7799, 0.4714, 0.8127, 0.88, 0.8018, 0.8547, 0.7705, 0.4858, 0.5596, 0.6868, 0.5175, 0.6461, 0.5253, 0.6408, 0.5631, 0.6773, 0.2215, 0.509, 0.2936, 0.5089, 0.2891, 0.5211, 0.226, 0.5212, 0.3378, 0.5516, 0.3378, 0.6618, 0.3278, 0.655, 0.3278, 0.5585, 0.2939, 0.7048, 0.2218, 0.7049, 0.2263, 0.6926, 0.2894, 0.6925, 0.1776, 0.6621, 0.1776, 0.5519, 0.1876, 0.5588, 0.1876, 0.6552, 0.2218, 0.7049, 0.1776, 0.6621, 0.1876, 0.6552, 0.2263, 0.6926, 0.2936, 0.5089, 0.3378, 0.5516, 0.3278, 0.5585, 0.2891, 0.5211, 0.3378, 0.6618, 0.2939, 0.7048, 0.2894, 0.6925, 0.3278, 0.655, 0.6621, 0.5464, 0.6621, 0.6405, 0.6508, 0.6327, 0.6508, 0.5542, 0.5592, 0.5005, 0.6278, 0.5003, 0.6243, 0.5099, 0.5628, 0.51, 0.6699, 0.6458, 0.6282, 0.6867, 0.6246, 0.6772, 0.6621, 0.6405, 0.5175, 0.6461, 0.5175, 0.5413, 0.5253, 0.5466, 0.5253, 0.6408, 0.6282, 0.6867, 0.5596, 0.6868, 0.5631, 0.6773, 0.6246, 0.6772, 0.5175, 0.5413, 0.5592, 0.5005, 0.5628, 0.51, 0.5253, 0.5466, 0.6278, 0.5003, 0.6699, 0.541, 0.6621, 0.5464, 0.6243, 0.5099, 0.6699, 0.541, 0.6699, 0.6458, 0.6621, 0.6405, 0.6621, 0.5464, 0.6195, 0.6633, 0.5682, 0.6634, 0.573, 0.6509, 0.6147, 0.6508, 0.5631, 0.6773, 0.5253, 0.6408, 0.5366, 0.6329, 0.5682, 0.6634, 0.5628, 0.51, 0.6243, 0.5099, 0.6192, 0.5238, 0.5679, 0.5238, 0.6621, 0.6405, 0.6246, 0.6772, 0.6195, 0.6633, 0.6508, 0.6327, 0.5253, 0.6408, 0.5253, 0.5466, 0.5366, 0.5544, 0.5366, 0.6329, 0.6246, 0.6772, 0.5631, 0.6773, 0.5682, 0.6634, 0.6195, 0.6633, 0.5253, 0.5466, 0.5628, 0.51, 0.5679, 0.5238, 0.5366, 0.5544, 0.6243, 0.5099, 0.6621, 0.5464, 0.6508, 0.5542, 0.6192, 0.5238, 0.4096, 0.818, 0.373, 0.818, 0.3505, 0.7964, 0.3505, 0.7404, 0.3728, 0.7185, 0.4094, 0.7184, 0.4319, 0.7403, 0.4319, 0.7963, 0.5366, 0.5544, 0.5679, 0.5238, 0.5727, 0.5375, 0.5473, 0.5625, 0.6192, 0.5238, 0.6508, 0.5542, 0.6401, 0.5623, 0.6144, 0.5374, 0.6508, 0.5542, 0.6508, 0.6327, 0.6401, 0.6261, 0.6401, 0.5623, 0.5682, 0.6634, 0.5366, 0.6329, 0.5473, 0.6263, 0.573, 0.6509, 0.5679, 0.5238, 0.6192, 0.5238, 0.6144, 0.5374, 0.5727, 0.5375, 0.6508, 0.6327, 0.6195, 0.6633, 0.6147, 0.6508, 0.6401, 0.6261, 0.5366, 0.6329, 0.5366, 0.5544, 0.5473, 0.5625, 0.5473, 0.6263])
me_cylinder_003.materials.append(mat_material_001)
me_cylinder_003.materials.append(mat_material_002)
me_cylinder_003.materials.append(mat_material_003)
me_cylinder_003.materials.append(mat_material_004)
me_cylinder_003.materials.append(mat_material_005)
me_cylinder_003.use_remesh_fix_poles = True
me_cylinder_003.use_remesh_preserve_attributes = False
me_cylinder_003.update()

# ---- objects
ob_light = bpy.data.objects.new('Light', light_light)
ob_camera = bpy.data.objects.new('Camera', cam_camera)
ob_cylinder = bpy.data.objects.new('Cylinder', me_cylinder)
ob_light_001 = bpy.data.objects.new('Light.001', light_light_001)
ob_light_002 = bpy.data.objects.new('Light.002', light_light_002)
ob_cylinder_001 = bpy.data.objects.new('Cylinder.001', me_cylinder_003)

# ---- transforms, parenting, visibility, modifiers, constraints
ob_light.location = (-5.337, -4.84, -0.01759)
ob_light.rotation_euler = (0.6503, 0.05522, 1.866)
ob_light.lock_rotations_4d = False
ob_light.empty_display_type = 'ARROWS'
ob_light.color = (0.0, 0.0, 0.0, 0.0)
ob_light.lineart.crease_threshold = 0.0
ob_camera.location = (13.77, -13.53, 10.08)
ob_camera.rotation_euler = (1.109, 0.0, 0.8149)
ob_camera.lock_rotations_4d = False
ob_camera.empty_display_type = 'ARROWS'
ob_camera.color = (0.0, 0.0, 0.0, 0.0)
ob_camera.display_type = 'WIRE'
ob_camera.lineart.crease_threshold = 0.0
ob_cylinder.location = (0.0, 0.0, 0.0)
ob_light_001.location = (14.48, -8.332, 8.105)
ob_light_001.rotation_euler = (0.6503, 0.05522, 1.866)
ob_light_001.lock_rotations_4d = False
ob_light_001.empty_display_type = 'ARROWS'
ob_light_001.color = (0.0, 0.0, 0.0, 0.0)
ob_light_001.lineart.crease_threshold = 0.0
ob_light_002.location = (-1.288, 9.964, -0.01759)
ob_light_002.rotation_euler = (0.6503, 0.05522, 1.866)
ob_light_002.lock_rotations_4d = False
ob_light_002.empty_display_type = 'ARROWS'
ob_light_002.color = (0.0, 0.0, 0.0, 0.0)
ob_light_002.lineart.crease_threshold = 0.0
ob_cylinder_001.location = (0.0, 0.0, 0.0)

# ---- collection membership
col_collection.objects.link(ob_light)
col_collection.objects.link(ob_camera)
col_collection.objects.link(ob_cylinder)
col_collection.objects.link(ob_light_001)
col_collection.objects.link(ob_light_002)
col_collection.objects.link(ob_cylinder_001)

# ---- scene / render settings (as saved in the file)
scene.camera = ob_camera
scene.frame_start = 1; scene.frame_end = 250; scene.frame_set(1)
scene.render.engine = 'CYCLES'
scene.render.resolution_x = 128
scene.render.resolution_y = 128
scene.render.film_transparent = True
scene.cycles.use_denoising = False
scene.cycles.samples = 128
scene.cycles.sampling_pattern = 'TABULATED_SOBOL'
scene.cycles.use_adaptive_sampling = False
scene.cycles.use_light_tree = False
scene.cycles.bake_type = 'DIFFUSE'
scene.view_settings.view_transform = 'Standard'
bpy.context.view_layer.update()

